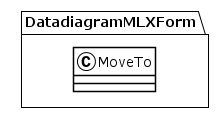

The diagram above was rendered by PlantUML. Its source (embedded in the PNG):
@startuml
!theme plain
package DatadiagramMLXForm {
class MoveTo {
}
}
@enduml